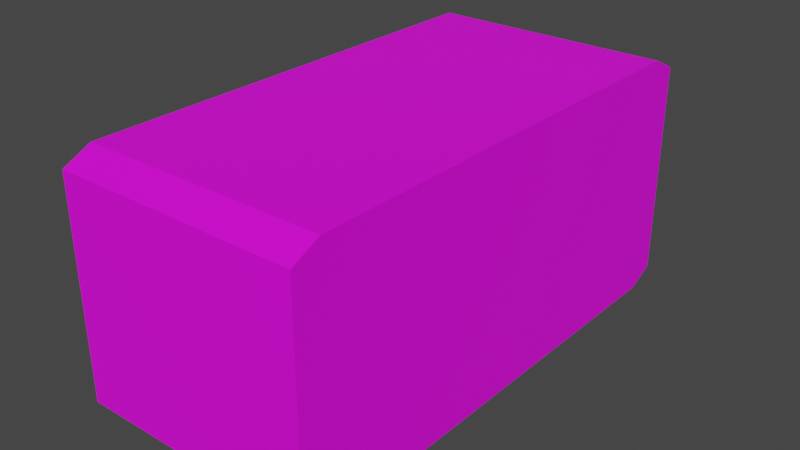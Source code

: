 # Source: geigerCounter.blend  (saved by Blender 2.80.75; exported with 4.5.12 LTS)
import bpy
from mathutils import Matrix  # noqa: F401  (used for matrix-valued properties, if any)

bpy.ops.wm.read_factory_settings(use_empty=True)
scene = bpy.context.scene
scene.name = 'Scene'

# ---- collections
col_collection = bpy.data.collections.new('Collection'); scene.collection.children.link(col_collection)

# ---- images (referenced by path relative to the original .blend; pixels are not part of the script)
import os
ASSET_DIR = os.environ.get("B2B_ASSET_DIR", "")  # directory of the original .blend (textures are referenced by path, not embedded)
HERE = os.path.dirname(os.path.abspath(__file__))  # packed textures are extracted next to this script under _unpacked/

def load_image(name, relpath, width, height, colorspace="sRGB"):
    """Load a texture the original file referenced (path relative to the .blend, or extracted next to this script)."""
    p = next((c for c in (os.path.join(HERE, relpath), os.path.join(ASSET_DIR, relpath)) if relpath and os.path.exists(c)), "")
    if p:
        img = bpy.data.images.load(p, check_existing=True)
        img.name = name
    else:  # same state as the original file: an image datablock whose file is absent (Cycles renders it pink)
        img = bpy.data.images.new(name, width, height)
        img.source = "FILE"
        img.filepath = "//" + (relpath or name)
    img.colorspace_settings.name = colorspace
    return img
img_imphenziapalette01_png = load_image('ImphenziaPalette01.png', 'ImphenziaPalette01.png', 1024, 1024, 'sRGB')

# ---- materials (node trees are filled in below, after node groups)
mat_material_001 = bpy.data.materials.new('Material.001')
mat_material_001.use_transparent_shadow = False

# ---- material node trees
mat_material_001.use_nodes = True; mat_material_001.node_tree.nodes.clear()
_N = mat_material_001.node_tree.nodes; _L = mat_material_001.node_tree.links
n0 = _N.new('ShaderNodeOutputMaterial'); n0.name = 'Material Output'; n0.location = (300, 300)
n1 = _N.new('ShaderNodeBsdfPrincipled'); n1.name = 'Principled BSDF'; n1.location = (10, 300)
n1.distribution = 'GGX'
n1.subsurface_method = 'BURLEY'
n1.inputs[3].default_value = 1.45
n1.inputs[27].default_value = (0.0, 0.0, 0.0, 1.0)
n1.inputs[28].default_value = 1.0
n2 = _N.new('ShaderNodeTexImage'); n2.name = 'Image Texture'; n2.location = (-402, 97)
n2.image = img_imphenziapalette01_png
n2.interpolation = 'Closest'
_L.new(n1.outputs[0], n0.inputs[0])
_L.new(n2.outputs[0], n1.inputs[0])
n0.is_active_output = True

# ---- world
world_world = bpy.data.worlds.new('World'); scene.world = world_world
world_world.use_nodes = True; world_world.node_tree.nodes.clear()
_N = world_world.node_tree.nodes; _L = world_world.node_tree.links
n0 = _N.new('ShaderNodeOutputWorld'); n0.name = 'World Output'; n0.location = (300, 300)
n1 = _N.new('ShaderNodeBackground'); n1.name = 'Background'; n1.location = (10, 300)
n1.inputs[0].default_value = (0.05088, 0.05088, 0.05088, 1.0)
_L.new(n1.outputs[0], n0.inputs[0])
n0.is_active_output = True
world_world.color = (0.05088, 0.05088, 0.05088)
world_world.use_sun_shadow = False
world_world.sun_shadow_jitter_overblur = 0.0

# ---- meshes
me_cube_010 = bpy.data.meshes.new('Cube.010')
me_cube_010.from_pydata([(-1.0, -0.9055, -0.9055), (-1.0, -0.9055, 0.9055), (-1.0, 0.9055, -0.9055), (-1.0, 0.9055, 0.9055), (-0.8365, 0.7645, -0.4557), (-0.8365, -0.4693, -0.4557), (-0.8365, -0.4693, 0.7782), (-0.8365, 0.7645, 0.7782), (-0.8365, 0.9055, -0.9055), (-0.8365, -0.9055, -0.9055), (-0.8365, -0.9055, 0.9055), (-0.8365, 0.9055, 0.9055), (-0.6141, 0.7645, -0.4557), (-0.6141, -0.4693, -0.4557), (-0.6141, -0.4693, 0.7782), (-0.6141, 0.7645, 0.7782), (-0.8328, -0.561, 0.1905), (-0.8855, -0.561, 0.1905), (-0.8328, -0.5607, -0.03872), (-0.8855, -0.5607, -0.03872), (-0.8328, -0.6378, -0.2012), (-0.8855, -0.6378, -0.2012), (-0.8328, -0.7471, -0.2017), (-0.8855, -0.7471, -0.2017), (-0.8328, -0.8245, -0.04006), (-0.8855, -0.8245, -0.04006), (-0.8328, -0.8248, 0.1891), (-0.8855, -0.8248, 0.1891), (-0.8328, -0.7477, 0.3516), (-0.8855, -0.7477, 0.3516), (-0.8328, -0.6384, 0.3522), (-0.8855, -0.6384, 0.3522), (-0.8634, -0.7018, 0.4305), (-0.855, -0.7018, 0.4305), (-0.855, -0.6845, 0.4306), (-0.8634, -0.6845, 0.4306), (1.0, -1.0, -0.889), (1.0, -0.889, -1.0), (1.0, -0.889, 1.0), (1.0, -1.0, 0.889), (1.0, 0.889, -1.0), (1.0, 1.0, -0.889), (1.0, 1.0, 0.889), (1.0, 0.889, 1.0), (-1.0, 1.0, -0.889), (-1.0, 0.889, -1.0), (-1.0, 0.9215, -0.9215), (-1.0, -0.889, -1.0), (-1.0, -1.0, -0.889), (-1.0, -0.9215, -0.9215), (-1.0, -1.0, 0.889), (-1.0, -0.889, 1.0), (-1.0, -0.9215, 0.9215), (-1.0, 0.889, 1.0), (-1.0, 1.0, 0.889), (-1.0, 0.9215, 0.9215)], [], [(3, 2, 8, 11), (0, 2, 46, 45, 47, 49), (36, 39, 50, 48), (43, 53, 51, 38), (40, 41, 42, 43, 38, 39, 36, 37), (44, 54, 42, 41), (2, 3, 55, 54, 44, 46), (3, 1, 52, 51, 53, 55), (1, 0, 49, 48, 50, 52), (4, 5, 13, 12), (0, 1, 10, 9), (1, 3, 11, 10), (2, 0, 9, 8), (5, 4, 8, 9), (6, 5, 9, 10), (7, 6, 10, 11), (4, 7, 11, 8), (13, 14, 15, 12), (7, 4, 12, 15), (5, 6, 14, 13), (6, 7, 15, 14), (16, 17, 19, 18), (18, 19, 21, 20), (20, 21, 23, 22), (22, 23, 25, 24), (24, 25, 27, 26), (26, 27, 29, 28), (19, 17, 31, 29, 27, 25, 23, 21), (29, 31, 35, 32), (30, 31, 17, 16), (16, 18, 20, 22, 24, 26, 28, 30), (33, 32, 35, 34), (28, 29, 32, 33), (31, 30, 34, 35), (30, 28, 33, 34), (44, 45, 46), (47, 48, 49), (50, 51, 52), (53, 54, 55), (40, 45, 44, 41), (53, 43, 42, 54), (47, 37, 36, 48), (38, 51, 50, 39), (45, 40, 37, 47)])
_uv = me_cube_010.uv_layers.new(name='UVMap')
_uv.uv.foreach_set('vector', [0.08307, 0.5593, 0.08307, 0.5593, 0.08307, 0.5593, 0.08307, 0.5593, 0.08307, 0.5593, 0.08307, 0.5593, 0.08307, 0.5593, 0.08307, 0.5593, 0.08307, 0.5593, 0.08307, 0.5593, 0.08307, 0.5593, 0.08307, 0.5593, 0.08307, 0.5593, 0.08307, 0.5593, 0.08307, 0.5593, 0.08307, 0.5593, 0.08307, 0.5593, 0.08307, 0.5593, 0.08307, 0.5593, 0.08307, 0.5593, 0.08307, 0.5593, 0.08307, 0.5593, 0.08307, 0.5593, 0.08307, 0.5593, 0.08307, 0.5593, 0.08307, 0.5593, 0.08307, 0.5593, 0.08307, 0.5593, 0.08307, 0.5593, 0.08307, 0.5593, 0.08307, 0.5593, 0.08307, 0.5593, 0.08307, 0.5593, 0.08307, 0.5593, 0.08307, 0.5593, 0.08307, 0.5593, 0.08307, 0.5593, 0.08307, 0.5593, 0.08307, 0.5593, 0.08307, 0.5593, 0.08307, 0.5593, 0.08307, 0.5593, 0.08307, 0.5593, 0.08307, 0.5593, 0.08307, 0.5593, 0.08307, 0.5593, 0.08307, 0.5593, 0.08307, 0.5593, 0.5729, 0.9375, 0.5729, 0.9375, 0.5729, 0.9375, 0.5729, 0.9375, 0.08307, 0.5593, 0.08307, 0.5593, 0.08307, 0.5593, 0.08307, 0.5593, 0.08307, 0.5593, 0.08307, 0.5593, 0.08307, 0.5593, 0.08307, 0.5593, 0.08307, 0.5593, 0.08307, 0.5593, 0.08307, 0.5593, 0.08307, 0.5593, 0.5729, 0.9375, 0.5729, 0.9375, 0.5729, 0.9375, 0.5729, 0.9375, 0.5729, 0.9375, 0.5729, 0.9375, 0.5729, 0.9375, 0.5729, 0.9375, 0.5729, 0.9375, 0.5729, 0.9375, 0.5729, 0.9375, 0.5729, 0.9375, 0.5729, 0.9375, 0.5729, 0.9375, 0.5729, 0.9375, 0.5729, 0.9375, 0.08927, 0.9065, 0.08927, 0.9065, 0.08927, 0.9065, 0.08927, 0.9065, 0.5729, 0.9375, 0.5729, 0.9375, 0.5729, 0.9375, 0.5729, 0.9375, 0.5729, 0.9375, 0.5729, 0.9375, 0.5729, 0.9375, 0.5729, 0.9375, 0.5729, 0.9375, 0.5729, 0.9375, 0.5729, 0.9375, 0.5729, 0.9375, 0.9341, 0.9453, 0.9341, 0.9453, 0.9341, 0.9453, 0.9341, 0.9453, 0.9341, 0.9453, 0.9341, 0.9453, 0.9341, 0.9453, 0.9341, 0.9453, 0.9341, 0.9453, 0.9341, 0.9453, 0.9341, 0.9453, 0.9341, 0.9453, 0.9341, 0.9453, 0.9341, 0.9453, 0.9341, 0.9453, 0.9341, 0.9453, 0.9341, 0.9453, 0.9341, 0.9453, 0.9341, 0.9453, 0.9341, 0.9453, 0.9341, 0.9453, 0.9341, 0.9453, 0.9341, 0.9453, 0.9341, 0.9453, 0.9341, 0.9453, 0.9341, 0.9453, 0.9341, 0.9453, 0.9341, 0.9453, 0.9341, 0.9453, 0.9341, 0.9453, 0.9341, 0.9453, 0.9341, 0.9453, 0.9341, 0.9453, 0.9341, 0.9453, 0.9341, 0.9453, 0.9341, 0.9453, 0.9341, 0.9453, 0.9341, 0.9453, 0.9341, 0.9453, 0.9341, 0.9453, 0.9341, 0.9453, 0.9341, 0.9453, 0.9341, 0.9453, 0.9341, 0.9453, 0.9341, 0.9453, 0.9341, 0.9453, 0.9341, 0.9453, 0.9341, 0.9453, 0.9341, 0.9453, 0.9341, 0.9453, 0.9341, 0.9453, 0.9341, 0.9453, 0.9341, 0.9453, 0.9341, 0.9453, 0.9341, 0.9453, 0.9341, 0.9453, 0.9341, 0.9453, 0.9341, 0.9453, 0.9341, 0.9453, 0.9341, 0.9453, 0.9341, 0.9453, 0.9341, 0.9453, 0.9341, 0.9453, 0.9341, 0.9453, 0.08307, 0.5593, 0.08307, 0.5593, 0.08307, 0.5593, 0.08307, 0.5593, 0.08307, 0.5593, 0.08307, 0.5593, 0.08307, 0.5593, 0.08307, 0.5593, 0.08307, 0.5593, 0.08307, 0.5593, 0.08307, 0.5593, 0.08307, 0.5593, 0.08307, 0.5593, 0.08307, 0.5593, 0.08307, 0.5593, 0.08307, 0.5593, 0.08307, 0.5593, 0.08307, 0.5593, 0.08307, 0.5593, 0.08307, 0.5593, 0.08307, 0.5593, 0.08307, 0.5593, 0.08307, 0.5593, 0.08307, 0.5593, 0.08307, 0.5593, 0.08307, 0.5593, 0.08307, 0.5593, 0.08307, 0.5593, 0.08307, 0.5593, 0.08307, 0.5593, 0.08307, 0.5593, 0.08307, 0.5593])
me_cube_010.materials.append(mat_material_001)
me_cube_010.use_remesh_preserve_volume = False
me_cube_010.use_remesh_preserve_attributes = False
me_cube_010.use_mirror_vertex_groups = False
me_cube_010.update()
me_cube_011 = bpy.data.meshes.new('Cube.011')
me_cube_011.from_pydata([(-0.7253, 0.6876, 0.02025), (-0.7035, 0.6856, 0.02824), (-0.7253, 0.04335, -0.7149), (-0.7253, 0.6347, -0.05728), (-0.6918, 0.04024, -0.7027), (-0.6918, 0.6316, -0.04501), (-0.6779, 0.03276, -0.673), (-0.6779, 0.6242, -0.01539), (-0.6918, 0.02527, -0.6434), (-0.6918, 0.6167, 0.01423), (-0.7253, 0.02217, -0.6311), (-0.7253, 0.6136, 0.02649), (-0.7588, 0.02527, -0.6434), (-0.7588, 0.6167, 0.01423), (-0.7727, 0.03276, -0.673), (-0.7727, 0.6242, -0.01539), (-0.7588, 0.04024, -0.7027), (-0.7588, 0.6316, -0.04501), (-0.6945, 0.6807, 0.04753), (-0.7035, 0.6759, 0.06681), (-0.7253, 0.6738, 0.0748), (-0.7472, 0.6759, 0.06681), (-0.7562, 0.6807, 0.04753), (-0.7472, 0.6856, 0.02824)], [], [(17, 15, 22, 23), (2, 3, 5, 4), (9, 7, 18, 19), (4, 5, 7, 6), (5, 3, 0, 1), (6, 7, 9, 8), (15, 13, 21, 22), (8, 9, 11, 10), (7, 5, 1, 18), (10, 11, 13, 12), (13, 11, 20, 21), (12, 13, 15, 14), (3, 17, 23, 0), (1, 0, 23, 22, 21, 20, 19, 18), (14, 15, 17, 16), (11, 9, 19, 20), (16, 17, 3, 2), (2, 4, 6, 8, 10, 12, 14, 16)])
_uv = me_cube_011.uv_layers.new(name='UVMap')
_uv.uv.foreach_set('vector', [0.125, 1.0, 0.25, 1.0, 0.25, 1.0, 0.125, 1.0, 1.0, 0.5, 1.0, 1.0, 0.875, 1.0, 0.875, 0.5, 0.625, 1.0, 0.75, 1.0, 0.75, 1.0, 0.625, 1.0, 0.875, 0.5, 0.875, 1.0, 0.75, 1.0, 0.75, 0.5, 0.875, 1.0, 1.0, 1.0, 1.0, 1.0, 0.875, 1.0, 0.75, 0.5, 0.75, 1.0, 0.625, 1.0, 0.625, 0.5, 0.25, 1.0, 0.375, 1.0, 0.375, 1.0, 0.25, 1.0, 0.625, 0.5, 0.625, 1.0, 0.5, 1.0, 0.5, 0.5, 0.75, 1.0, 0.875, 1.0, 0.875, 1.0, 0.75, 1.0, 0.5, 0.5, 0.5, 1.0, 0.375, 1.0, 0.375, 0.5, 0.375, 1.0, 0.5, 1.0, 0.5, 1.0, 0.375, 1.0, 0.375, 0.5, 0.375, 1.0, 0.25, 1.0, 0.25, 0.5, 0.0, 1.0, 0.125, 1.0, 0.125, 1.0, 0.0, 1.0, 0.4197, 0.4197, 0.25, 0.49, 0.08029, 0.4197, 0.01, 0.25, 0.08029, 0.08029, 0.25, 0.01, 0.4197, 0.08029, 0.49, 0.25, 0.25, 0.5, 0.25, 1.0, 0.125, 1.0, 0.125, 0.5, 0.5, 1.0, 0.625, 1.0, 0.625, 1.0, 0.5, 1.0, 0.125, 0.5, 0.125, 1.0, 0.0, 1.0, 0.0, 0.5, 0.75, 0.49, 0.9197, 0.4197, 0.99, 0.25, 0.9197, 0.08029, 0.75, 0.01, 0.5803, 0.08029, 0.51, 0.25, 0.5803, 0.4197])
me_cube_011.use_remesh_preserve_volume = False
me_cube_011.use_remesh_preserve_attributes = False
me_cube_011.use_mirror_vertex_groups = False
me_cube_011.update()

# ---- objects
ob_cube = bpy.data.objects.new('Cube', me_cube_010)
ob_cube_001 = bpy.data.objects.new('Cube.001', me_cube_011)

# ---- transforms, parenting, visibility, modifiers, constraints
ob_cube.location = (0.0, 0.0, 0.0)
ob_cube.scale = (1.0, 2.097, 1.0)
ob_cube.lineart.crease_threshold = 0.0
ob_cube_001.location = (0.0, 0.0, 0.001581)
ob_cube_001.scale = (1.0, 2.097, 1.0)
ob_cube_001.lineart.crease_threshold = 0.0

# ---- collection membership
col_collection.objects.link(ob_cube)
col_collection.objects.link(ob_cube_001)

# ---- scene / render settings (as saved in the file)
scene.frame_start = 1; scene.frame_end = 60; scene.frame_set(1)
scene.render.engine = 'BLENDER_EEVEE_NEXT'
scene.cycles.use_denoising = False
scene.cycles.samples = 128
scene.cycles.sampling_pattern = 'TABULATED_SOBOL'
scene.cycles.use_adaptive_sampling = False
scene.cycles.use_light_tree = False
scene.view_settings.view_transform = 'Filmic'
bpy.context.view_layer.update()

# ---- added for rendering (the .blend has no active camera and no usable light): camera, sun
cam_auto = bpy.data.cameras.new('AutoCamera')
cam_auto.lens = 50.0
cam_auto.sensor_width = 36.0
cam_auto.clip_end = 1000.0
ob_auto_camera = bpy.data.objects.new('AutoCamera', cam_auto)
scene.collection.objects.link(ob_auto_camera)
ob_auto_camera.location = (4.68108, -5.61729, 3.74486)
ob_auto_camera.rotation_euler = (1.09748, -7.21219e-08, 0.694738)
scene.camera = ob_auto_camera
light_auto_sun = bpy.data.lights.new('AutoSun', 'SUN')
light_auto_sun.energy = 3.0
light_auto_sun.angle = 0.0523599
ob_auto_sun = bpy.data.objects.new('AutoSun', light_auto_sun)
scene.collection.objects.link(ob_auto_sun)
ob_auto_sun.rotation_euler = (0.872665, 0.174533, 0.523599)
bpy.context.view_layer.update()
